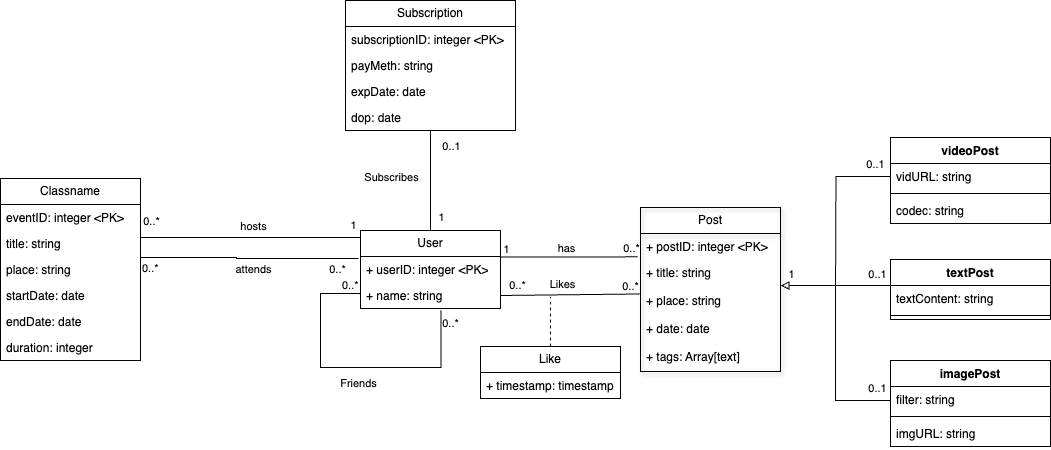

The diagram above was exported from draw.io. Its source (the exported page's mxGraphModel, read from the mxfile embedded in the PNG):
<mxGraphModel dx="1080" dy="782" grid="1" gridSize="10" guides="1" tooltips="1" connect="1" arrows="1" fold="1" page="1" pageScale="1" pageWidth="827" pageHeight="1169" math="0" shadow="0">
  <root>
    <mxCell id="0" />
    <mxCell id="1" parent="0" />
    <mxCell id="YtR0J8xUfhrT0mOV40MU-70" style="edgeStyle=orthogonalEdgeStyle;rounded=0;orthogonalLoop=1;jettySize=auto;html=1;exitX=1.003;exitY=-0.07;exitDx=0;exitDy=0;entryX=0;entryY=0.5;entryDx=0;entryDy=0;endArrow=none;endFill=0;startArrow=block;startFill=0;exitPerimeter=0;" parent="1" source="YtR0J8xUfhrT0mOV40MU-10" edge="1">
      <mxGeometry relative="1" as="geometry">
        <mxPoint x="980" y="572.99" as="targetPoint" />
        <mxPoint x="870" y="462.99" as="sourcePoint" />
        <Array as="points">
          <mxPoint x="925" y="458" />
          <mxPoint x="925" y="573" />
        </Array>
      </mxGeometry>
    </mxCell>
    <mxCell id="YtR0J8xUfhrT0mOV40MU-78" value="1" style="edgeLabel;html=1;align=center;verticalAlign=middle;resizable=0;points=[];" parent="YtR0J8xUfhrT0mOV40MU-70" vertex="1" connectable="0">
      <mxGeometry x="-0.9068" y="2" relative="1" as="geometry">
        <mxPoint y="-10" as="offset" />
      </mxGeometry>
    </mxCell>
    <mxCell id="YtR0J8xUfhrT0mOV40MU-82" value="0..1" style="edgeLabel;html=1;align=center;verticalAlign=middle;resizable=0;points=[];" parent="YtR0J8xUfhrT0mOV40MU-70" vertex="1" connectable="0">
      <mxGeometry x="0.8879" y="2" relative="1" as="geometry">
        <mxPoint y="-11" as="offset" />
      </mxGeometry>
    </mxCell>
    <mxCell id="YtR0J8xUfhrT0mOV40MU-7" value="Post" style="swimlane;fontStyle=0;childLayout=stackLayout;horizontal=1;startSize=26;fillColor=none;horizontalStack=0;resizeParent=1;resizeParentMax=0;resizeLast=0;collapsible=1;marginBottom=0;whiteSpace=wrap;html=1;shadow=1;" parent="1" vertex="1">
      <mxGeometry x="730" y="380" width="140" height="164" as="geometry">
        <mxRectangle x="290" y="200" width="60" height="30" as="alternateBounds" />
      </mxGeometry>
    </mxCell>
    <mxCell id="YtR0J8xUfhrT0mOV40MU-8" value="+ postID: integer &amp;lt;PK&amp;gt;" style="text;strokeColor=none;fillColor=none;align=left;verticalAlign=top;spacingLeft=4;spacingRight=4;overflow=hidden;rotatable=0;points=[[0,0.5],[1,0.5]];portConstraint=eastwest;whiteSpace=wrap;html=1;" parent="YtR0J8xUfhrT0mOV40MU-7" vertex="1">
      <mxGeometry y="26" width="140" height="26" as="geometry" />
    </mxCell>
    <mxCell id="YtR0J8xUfhrT0mOV40MU-9" value="+ title: string" style="text;strokeColor=none;fillColor=none;align=left;verticalAlign=top;spacingLeft=4;spacingRight=4;overflow=hidden;rotatable=0;points=[[0,0.5],[1,0.5]];portConstraint=eastwest;whiteSpace=wrap;html=1;" parent="YtR0J8xUfhrT0mOV40MU-7" vertex="1">
      <mxGeometry y="52" width="140" height="28" as="geometry" />
    </mxCell>
    <mxCell id="YtR0J8xUfhrT0mOV40MU-10" value="+ place: string" style="text;strokeColor=none;fillColor=none;align=left;verticalAlign=top;spacingLeft=4;spacingRight=4;overflow=hidden;rotatable=0;points=[[0,0.5],[1,0.5]];portConstraint=eastwest;whiteSpace=wrap;html=1;" parent="YtR0J8xUfhrT0mOV40MU-7" vertex="1">
      <mxGeometry y="80" width="140" height="28" as="geometry" />
    </mxCell>
    <mxCell id="YtR0J8xUfhrT0mOV40MU-11" value="+ date: date" style="text;strokeColor=none;fillColor=none;align=left;verticalAlign=top;spacingLeft=4;spacingRight=4;overflow=hidden;rotatable=0;points=[[0,0.5],[1,0.5]];portConstraint=eastwest;whiteSpace=wrap;html=1;" parent="YtR0J8xUfhrT0mOV40MU-7" vertex="1">
      <mxGeometry y="108" width="140" height="28" as="geometry" />
    </mxCell>
    <mxCell id="YtR0J8xUfhrT0mOV40MU-12" value="+ tags: Array[text]" style="text;strokeColor=none;fillColor=none;align=left;verticalAlign=top;spacingLeft=4;spacingRight=4;overflow=hidden;rotatable=0;points=[[0,0.5],[1,0.5]];portConstraint=eastwest;whiteSpace=wrap;html=1;" parent="YtR0J8xUfhrT0mOV40MU-7" vertex="1">
      <mxGeometry y="136" width="140" height="28" as="geometry" />
    </mxCell>
    <mxCell id="YtR0J8xUfhrT0mOV40MU-3" value="User" style="swimlane;fontStyle=0;childLayout=stackLayout;horizontal=1;startSize=26;fillColor=none;horizontalStack=0;resizeParent=1;resizeParentMax=0;resizeLast=0;collapsible=1;marginBottom=0;whiteSpace=wrap;html=1;" parent="1" vertex="1">
      <mxGeometry x="450" y="403" width="140" height="78" as="geometry" />
    </mxCell>
    <mxCell id="YtR0J8xUfhrT0mOV40MU-4" value="+ userID: integer &amp;lt;PK&amp;gt;" style="text;strokeColor=none;fillColor=none;align=left;verticalAlign=top;spacingLeft=4;spacingRight=4;overflow=hidden;rotatable=0;points=[[0,0.5],[1,0.5]];portConstraint=eastwest;whiteSpace=wrap;html=1;" parent="YtR0J8xUfhrT0mOV40MU-3" vertex="1">
      <mxGeometry y="26" width="140" height="26" as="geometry" />
    </mxCell>
    <mxCell id="YtR0J8xUfhrT0mOV40MU-5" value="+ name: string" style="text;strokeColor=none;fillColor=none;align=left;verticalAlign=top;spacingLeft=4;spacingRight=4;overflow=hidden;rotatable=0;points=[[0,0.5],[1,0.5]];portConstraint=eastwest;whiteSpace=wrap;html=1;" parent="YtR0J8xUfhrT0mOV40MU-3" vertex="1">
      <mxGeometry y="52" width="140" height="26" as="geometry" />
    </mxCell>
    <mxCell id="YtR0J8xUfhrT0mOV40MU-19" value="" style="endArrow=none;endFill=0;html=1;align=center;verticalAlign=middle;rounded=0;strokeColor=default;endSize=6;startSize=6;sourcePerimeterSpacing=0;targetPerimeterSpacing=0;jumpStyle=none;jumpSize=0;entryX=-0.02;entryY=0.898;entryDx=0;entryDy=0;entryPerimeter=0;exitX=1;exitY=0.024;exitDx=0;exitDy=0;exitPerimeter=0;" parent="1" source="YtR0J8xUfhrT0mOV40MU-4" target="YtR0J8xUfhrT0mOV40MU-8" edge="1">
      <mxGeometry x="-1" relative="1" as="geometry">
        <mxPoint x="540" y="420" as="sourcePoint" />
        <mxPoint x="730" y="420" as="targetPoint" />
        <Array as="points" />
      </mxGeometry>
    </mxCell>
    <mxCell id="YtR0J8xUfhrT0mOV40MU-20" value="1" style="edgeLabel;resizable=0;html=1;align=center;verticalAlign=bottom;spacingLeft=-7;" parent="YtR0J8xUfhrT0mOV40MU-19" connectable="0" vertex="1">
      <mxGeometry x="-1" relative="1" as="geometry">
        <mxPoint x="9" as="offset" />
      </mxGeometry>
    </mxCell>
    <mxCell id="YtR0J8xUfhrT0mOV40MU-24" value="0..*" style="edgeLabel;html=1;align=center;verticalAlign=middle;resizable=0;points=[];" parent="YtR0J8xUfhrT0mOV40MU-19" vertex="1" connectable="0">
      <mxGeometry x="0.7765" y="-2" relative="1" as="geometry">
        <mxPoint x="8" y="-11" as="offset" />
      </mxGeometry>
    </mxCell>
    <mxCell id="YtR0J8xUfhrT0mOV40MU-105" value="has" style="edgeLabel;html=1;align=center;verticalAlign=middle;resizable=0;points=[];" parent="YtR0J8xUfhrT0mOV40MU-19" vertex="1" connectable="0">
      <mxGeometry x="-0.0497" y="3" relative="1" as="geometry">
        <mxPoint y="-6" as="offset" />
      </mxGeometry>
    </mxCell>
    <mxCell id="YtR0J8xUfhrT0mOV40MU-25" value="Like" style="swimlane;fontStyle=0;childLayout=stackLayout;horizontal=1;startSize=26;fillColor=none;horizontalStack=0;resizeParent=1;resizeParentMax=0;resizeLast=0;collapsible=1;marginBottom=0;whiteSpace=wrap;html=1;" parent="1" vertex="1">
      <mxGeometry x="570" y="519" width="140" height="52" as="geometry" />
    </mxCell>
    <mxCell id="YtR0J8xUfhrT0mOV40MU-26" value="+ timestamp: timestamp" style="text;strokeColor=none;fillColor=none;align=left;verticalAlign=top;spacingLeft=4;spacingRight=4;overflow=hidden;rotatable=0;points=[[0,0.5],[1,0.5]];portConstraint=eastwest;whiteSpace=wrap;html=1;" parent="YtR0J8xUfhrT0mOV40MU-25" vertex="1">
      <mxGeometry y="26" width="140" height="26" as="geometry" />
    </mxCell>
    <mxCell id="YtR0J8xUfhrT0mOV40MU-34" value="Classname" style="swimlane;fontStyle=0;childLayout=stackLayout;horizontal=1;startSize=26;fillColor=none;horizontalStack=0;resizeParent=1;resizeParentMax=0;resizeLast=0;collapsible=1;marginBottom=0;whiteSpace=wrap;html=1;" parent="1" vertex="1">
      <mxGeometry x="90" y="351" width="140" height="182" as="geometry" />
    </mxCell>
    <mxCell id="YtR0J8xUfhrT0mOV40MU-40" value="eventID: integer &amp;lt;PK&amp;gt;" style="text;strokeColor=none;fillColor=none;align=left;verticalAlign=top;spacingLeft=4;spacingRight=4;overflow=hidden;rotatable=0;points=[[0,0.5],[1,0.5]];portConstraint=eastwest;whiteSpace=wrap;html=1;" parent="YtR0J8xUfhrT0mOV40MU-34" vertex="1">
      <mxGeometry y="26" width="140" height="26" as="geometry" />
    </mxCell>
    <mxCell id="YtR0J8xUfhrT0mOV40MU-39" value="title: string" style="text;strokeColor=none;fillColor=none;align=left;verticalAlign=top;spacingLeft=4;spacingRight=4;overflow=hidden;rotatable=0;points=[[0,0.5],[1,0.5]];portConstraint=eastwest;whiteSpace=wrap;html=1;" parent="YtR0J8xUfhrT0mOV40MU-34" vertex="1">
      <mxGeometry y="52" width="140" height="26" as="geometry" />
    </mxCell>
    <mxCell id="YtR0J8xUfhrT0mOV40MU-38" value="place: string" style="text;strokeColor=none;fillColor=none;align=left;verticalAlign=top;spacingLeft=4;spacingRight=4;overflow=hidden;rotatable=0;points=[[0,0.5],[1,0.5]];portConstraint=eastwest;whiteSpace=wrap;html=1;" parent="YtR0J8xUfhrT0mOV40MU-34" vertex="1">
      <mxGeometry y="78" width="140" height="26" as="geometry" />
    </mxCell>
    <mxCell id="YtR0J8xUfhrT0mOV40MU-35" value="startDate: date" style="text;strokeColor=none;fillColor=none;align=left;verticalAlign=top;spacingLeft=4;spacingRight=4;overflow=hidden;rotatable=0;points=[[0,0.5],[1,0.5]];portConstraint=eastwest;whiteSpace=wrap;html=1;" parent="YtR0J8xUfhrT0mOV40MU-34" vertex="1">
      <mxGeometry y="104" width="140" height="26" as="geometry" />
    </mxCell>
    <mxCell id="YtR0J8xUfhrT0mOV40MU-36" value="endDate: date" style="text;strokeColor=none;fillColor=none;align=left;verticalAlign=top;spacingLeft=4;spacingRight=4;overflow=hidden;rotatable=0;points=[[0,0.5],[1,0.5]];portConstraint=eastwest;whiteSpace=wrap;html=1;" parent="YtR0J8xUfhrT0mOV40MU-34" vertex="1">
      <mxGeometry y="130" width="140" height="26" as="geometry" />
    </mxCell>
    <mxCell id="YtR0J8xUfhrT0mOV40MU-37" value="duration: integer" style="text;strokeColor=none;fillColor=none;align=left;verticalAlign=top;spacingLeft=4;spacingRight=4;overflow=hidden;rotatable=0;points=[[0,0.5],[1,0.5]];portConstraint=eastwest;whiteSpace=wrap;html=1;" parent="YtR0J8xUfhrT0mOV40MU-34" vertex="1">
      <mxGeometry y="156" width="140" height="26" as="geometry" />
    </mxCell>
    <mxCell id="YtR0J8xUfhrT0mOV40MU-41" style="edgeStyle=orthogonalEdgeStyle;rounded=0;orthogonalLoop=1;jettySize=auto;html=1;exitX=0;exitY=0.5;exitDx=0;exitDy=0;entryX=1;entryY=0.5;entryDx=0;entryDy=0;endArrow=none;endFill=0;" parent="1" source="YtR0J8xUfhrT0mOV40MU-4" target="YtR0J8xUfhrT0mOV40MU-38" edge="1">
      <mxGeometry relative="1" as="geometry">
        <Array as="points">
          <mxPoint x="450" y="410" />
          <mxPoint x="230" y="410" />
        </Array>
      </mxGeometry>
    </mxCell>
    <mxCell id="YtR0J8xUfhrT0mOV40MU-42" value="1" style="edgeLabel;html=1;align=center;verticalAlign=middle;resizable=0;points=[];" parent="YtR0J8xUfhrT0mOV40MU-41" vertex="1" connectable="0">
      <mxGeometry x="-0.8286" relative="1" as="geometry">
        <mxPoint x="-8" y="-20" as="offset" />
      </mxGeometry>
    </mxCell>
    <mxCell id="YtR0J8xUfhrT0mOV40MU-45" value="hosts" style="edgeLabel;html=1;align=center;verticalAlign=middle;resizable=0;points=[];" parent="YtR0J8xUfhrT0mOV40MU-41" vertex="1" connectable="0">
      <mxGeometry x="-0.0143" relative="1" as="geometry">
        <mxPoint y="-12" as="offset" />
      </mxGeometry>
    </mxCell>
    <mxCell id="YtR0J8xUfhrT0mOV40MU-46" value="0..*" style="edgeLabel;html=1;align=center;verticalAlign=middle;resizable=0;points=[];" parent="YtR0J8xUfhrT0mOV40MU-41" vertex="1" connectable="0">
      <mxGeometry x="0.7714" y="-1" relative="1" as="geometry">
        <mxPoint x="11" y="-16" as="offset" />
      </mxGeometry>
    </mxCell>
    <mxCell id="YtR0J8xUfhrT0mOV40MU-50" value="" style="endArrow=none;html=1;rounded=0;exitX=1;exitY=0.5;exitDx=0;exitDy=0;entryX=-0.005;entryY=0.231;entryDx=0;entryDy=0;entryPerimeter=0;endFill=0;strokeWidth=1;startSize=6;sourcePerimeterSpacing=0;" parent="1" source="YtR0J8xUfhrT0mOV40MU-5" target="YtR0J8xUfhrT0mOV40MU-10" edge="1">
      <mxGeometry width="50" height="50" relative="1" as="geometry">
        <mxPoint x="600" y="610" as="sourcePoint" />
        <mxPoint x="650" y="560" as="targetPoint" />
      </mxGeometry>
    </mxCell>
    <mxCell id="YtR0J8xUfhrT0mOV40MU-54" value="0..*" style="edgeLabel;html=1;align=center;verticalAlign=bottom;resizable=0;points=[];spacing=2;spacingTop=0;spacingLeft=-7;" parent="YtR0J8xUfhrT0mOV40MU-50" vertex="1" connectable="0">
      <mxGeometry x="-0.9398" y="3" relative="1" as="geometry">
        <mxPoint x="16" y="1" as="offset" />
      </mxGeometry>
    </mxCell>
    <mxCell id="YtR0J8xUfhrT0mOV40MU-55" value="0..*" style="edgeLabel;html=1;align=center;verticalAlign=middle;resizable=0;points=[];" parent="YtR0J8xUfhrT0mOV40MU-50" vertex="1" connectable="0">
      <mxGeometry x="0.8993" y="1" relative="1" as="geometry">
        <mxPoint x="-3" y="-7" as="offset" />
      </mxGeometry>
    </mxCell>
    <mxCell id="YtR0J8xUfhrT0mOV40MU-106" value="Likes" style="edgeLabel;html=1;align=center;verticalAlign=middle;resizable=0;points=[];" parent="YtR0J8xUfhrT0mOV40MU-50" vertex="1" connectable="0">
      <mxGeometry x="-0.1171" y="1" relative="1" as="geometry">
        <mxPoint y="-10" as="offset" />
      </mxGeometry>
    </mxCell>
    <mxCell id="YtR0J8xUfhrT0mOV40MU-53" value="" style="endArrow=none;endFill=0;endSize=12;html=1;rounded=0;exitX=0.5;exitY=0;exitDx=0;exitDy=0;dashed=1;" parent="1" source="YtR0J8xUfhrT0mOV40MU-25" edge="1">
      <mxGeometry width="160" relative="1" as="geometry">
        <mxPoint x="580" y="539" as="sourcePoint" />
        <mxPoint x="640" y="469" as="targetPoint" />
        <Array as="points" />
      </mxGeometry>
    </mxCell>
    <mxCell id="YtR0J8xUfhrT0mOV40MU-57" value="imagePost" style="swimlane;fontStyle=1;align=center;verticalAlign=top;childLayout=stackLayout;horizontal=1;startSize=26;horizontalStack=0;resizeParent=1;resizeParentMax=0;resizeLast=0;collapsible=1;marginBottom=0;whiteSpace=wrap;html=1;" parent="1" vertex="1">
      <mxGeometry x="980" y="533" width="160" height="86" as="geometry" />
    </mxCell>
    <mxCell id="YtR0J8xUfhrT0mOV40MU-58" value="filter: string" style="text;strokeColor=none;fillColor=none;align=left;verticalAlign=top;spacingLeft=4;spacingRight=4;overflow=hidden;rotatable=0;points=[[0,0.5],[1,0.5]];portConstraint=eastwest;whiteSpace=wrap;html=1;" parent="YtR0J8xUfhrT0mOV40MU-57" vertex="1">
      <mxGeometry y="26" width="160" height="26" as="geometry" />
    </mxCell>
    <mxCell id="YtR0J8xUfhrT0mOV40MU-59" value="" style="line;strokeWidth=1;fillColor=none;align=left;verticalAlign=middle;spacingTop=-1;spacingLeft=3;spacingRight=3;rotatable=0;labelPosition=right;points=[];portConstraint=eastwest;strokeColor=inherit;" parent="YtR0J8xUfhrT0mOV40MU-57" vertex="1">
      <mxGeometry y="52" width="160" height="8" as="geometry" />
    </mxCell>
    <mxCell id="YtR0J8xUfhrT0mOV40MU-60" value="imgURL: string" style="text;strokeColor=none;fillColor=none;align=left;verticalAlign=top;spacingLeft=4;spacingRight=4;overflow=hidden;rotatable=0;points=[[0,0.5],[1,0.5]];portConstraint=eastwest;whiteSpace=wrap;html=1;" parent="YtR0J8xUfhrT0mOV40MU-57" vertex="1">
      <mxGeometry y="60" width="160" height="26" as="geometry" />
    </mxCell>
    <mxCell id="YtR0J8xUfhrT0mOV40MU-61" value="textPost" style="swimlane;fontStyle=1;align=center;verticalAlign=top;childLayout=stackLayout;horizontal=1;startSize=26;horizontalStack=0;resizeParent=1;resizeParentMax=0;resizeLast=0;collapsible=1;marginBottom=0;whiteSpace=wrap;html=1;" parent="1" vertex="1">
      <mxGeometry x="980" y="432" width="160" height="60" as="geometry" />
    </mxCell>
    <mxCell id="YtR0J8xUfhrT0mOV40MU-62" value="textContent: string" style="text;strokeColor=none;fillColor=none;align=left;verticalAlign=top;spacingLeft=4;spacingRight=4;overflow=hidden;rotatable=0;points=[[0,0.5],[1,0.5]];portConstraint=eastwest;whiteSpace=wrap;html=1;" parent="YtR0J8xUfhrT0mOV40MU-61" vertex="1">
      <mxGeometry y="26" width="160" height="26" as="geometry" />
    </mxCell>
    <mxCell id="YtR0J8xUfhrT0mOV40MU-63" value="" style="line;strokeWidth=1;fillColor=none;align=left;verticalAlign=middle;spacingTop=-1;spacingLeft=3;spacingRight=3;rotatable=0;labelPosition=right;points=[];portConstraint=eastwest;strokeColor=inherit;" parent="YtR0J8xUfhrT0mOV40MU-61" vertex="1">
      <mxGeometry y="52" width="160" height="8" as="geometry" />
    </mxCell>
    <mxCell id="YtR0J8xUfhrT0mOV40MU-65" value="videoPost" style="swimlane;fontStyle=1;align=center;verticalAlign=top;childLayout=stackLayout;horizontal=1;startSize=26;horizontalStack=0;resizeParent=1;resizeParentMax=0;resizeLast=0;collapsible=1;marginBottom=0;whiteSpace=wrap;html=1;" parent="1" vertex="1">
      <mxGeometry x="980" y="310" width="160" height="86" as="geometry" />
    </mxCell>
    <mxCell id="YtR0J8xUfhrT0mOV40MU-74" style="edgeStyle=orthogonalEdgeStyle;rounded=0;orthogonalLoop=1;jettySize=auto;html=1;exitX=0;exitY=0.5;exitDx=0;exitDy=0;endArrow=none;endFill=0;" parent="YtR0J8xUfhrT0mOV40MU-65" source="YtR0J8xUfhrT0mOV40MU-66" edge="1">
      <mxGeometry relative="1" as="geometry">
        <mxPoint x="-55" y="160" as="targetPoint" />
      </mxGeometry>
    </mxCell>
    <mxCell id="YtR0J8xUfhrT0mOV40MU-79" value="0..1" style="edgeLabel;html=1;align=center;verticalAlign=middle;resizable=0;points=[];" parent="YtR0J8xUfhrT0mOV40MU-74" vertex="1" connectable="0">
      <mxGeometry x="-0.8844" y="-1" relative="1" as="geometry">
        <mxPoint x="-5" y="-12" as="offset" />
      </mxGeometry>
    </mxCell>
    <mxCell id="YtR0J8xUfhrT0mOV40MU-66" value="vidURL: string" style="text;strokeColor=none;fillColor=none;align=left;verticalAlign=top;spacingLeft=4;spacingRight=4;overflow=hidden;rotatable=0;points=[[0,0.5],[1,0.5]];portConstraint=eastwest;whiteSpace=wrap;html=1;" parent="YtR0J8xUfhrT0mOV40MU-65" vertex="1">
      <mxGeometry y="26" width="160" height="26" as="geometry" />
    </mxCell>
    <mxCell id="YtR0J8xUfhrT0mOV40MU-67" value="" style="line;strokeWidth=1;fillColor=none;align=left;verticalAlign=middle;spacingTop=-1;spacingLeft=3;spacingRight=3;rotatable=0;labelPosition=right;points=[];portConstraint=eastwest;strokeColor=inherit;" parent="YtR0J8xUfhrT0mOV40MU-65" vertex="1">
      <mxGeometry y="52" width="160" height="8" as="geometry" />
    </mxCell>
    <mxCell id="YtR0J8xUfhrT0mOV40MU-68" value="codec: string" style="text;strokeColor=none;fillColor=none;align=left;verticalAlign=top;spacingLeft=4;spacingRight=4;overflow=hidden;rotatable=0;points=[[0,0.5],[1,0.5]];portConstraint=eastwest;whiteSpace=wrap;html=1;" parent="YtR0J8xUfhrT0mOV40MU-65" vertex="1">
      <mxGeometry y="60" width="160" height="26" as="geometry" />
    </mxCell>
    <mxCell id="YtR0J8xUfhrT0mOV40MU-77" style="rounded=0;orthogonalLoop=1;jettySize=auto;html=1;endArrow=none;endFill=0;" parent="1" edge="1">
      <mxGeometry relative="1" as="geometry">
        <mxPoint x="924" y="458" as="targetPoint" />
        <mxPoint x="980" y="458" as="sourcePoint" />
      </mxGeometry>
    </mxCell>
    <mxCell id="YtR0J8xUfhrT0mOV40MU-81" value="0..1" style="edgeLabel;html=1;align=center;verticalAlign=middle;resizable=0;points=[];" parent="YtR0J8xUfhrT0mOV40MU-77" vertex="1" connectable="0">
      <mxGeometry x="-0.5148" y="-2" relative="1" as="geometry">
        <mxPoint y="-10" as="offset" />
      </mxGeometry>
    </mxCell>
    <mxCell id="YtR0J8xUfhrT0mOV40MU-91" value="" style="endArrow=none;endFill=0;html=1;edgeStyle=orthogonalEdgeStyle;align=left;verticalAlign=top;rounded=0;exitX=1;exitY=0.5;exitDx=0;exitDy=0;entryX=-0.014;entryY=0.231;entryDx=0;entryDy=0;entryPerimeter=0;" parent="1" edge="1">
      <mxGeometry x="-1" relative="1" as="geometry">
        <mxPoint x="230" y="438.02" as="sourcePoint" />
        <mxPoint x="448.03999999999996" y="431.02600000000007" as="targetPoint" />
        <Array as="points">
          <mxPoint x="230" y="430.02" />
          <mxPoint x="326" y="430.02" />
        </Array>
      </mxGeometry>
    </mxCell>
    <mxCell id="YtR0J8xUfhrT0mOV40MU-92" value="0..*" style="edgeLabel;resizable=0;html=1;align=left;verticalAlign=bottom;" parent="YtR0J8xUfhrT0mOV40MU-91" connectable="0" vertex="1">
      <mxGeometry x="-1" relative="1" as="geometry">
        <mxPoint y="11" as="offset" />
      </mxGeometry>
    </mxCell>
    <mxCell id="YtR0J8xUfhrT0mOV40MU-93" value="0..*" style="edgeLabel;html=1;align=center;verticalAlign=middle;resizable=0;points=[];" parent="YtR0J8xUfhrT0mOV40MU-91" vertex="1" connectable="0">
      <mxGeometry x="0.8049" y="-3" relative="1" as="geometry">
        <mxPoint y="7" as="offset" />
      </mxGeometry>
    </mxCell>
    <mxCell id="YtR0J8xUfhrT0mOV40MU-94" value="attends" style="edgeLabel;html=1;align=center;verticalAlign=middle;resizable=0;points=[];" parent="YtR0J8xUfhrT0mOV40MU-91" vertex="1" connectable="0">
      <mxGeometry x="0.062" y="-1" relative="1" as="geometry">
        <mxPoint y="9" as="offset" />
      </mxGeometry>
    </mxCell>
    <mxCell id="YtR0J8xUfhrT0mOV40MU-87" value="" style="endArrow=none;endFill=0;html=1;edgeStyle=orthogonalEdgeStyle;align=left;verticalAlign=top;rounded=0;entryX=0.575;entryY=1.027;entryDx=0;entryDy=0;entryPerimeter=0;exitX=0;exitY=0.5;exitDx=0;exitDy=0;" parent="1" edge="1">
      <mxGeometry x="-0.2587" y="-10" relative="1" as="geometry">
        <mxPoint x="450.02000000000004" y="468.0000000000002" as="sourcePoint" />
        <mxPoint x="530.52" y="482.7560000000003" as="targetPoint" />
        <Array as="points">
          <mxPoint x="450" y="466" />
          <mxPoint x="410" y="466" />
          <mxPoint x="410" y="540" />
          <mxPoint x="531" y="540" />
        </Array>
        <mxPoint as="offset" />
      </mxGeometry>
    </mxCell>
    <mxCell id="YtR0J8xUfhrT0mOV40MU-88" value="0..*" style="edgeLabel;resizable=0;html=1;align=left;verticalAlign=bottom;" parent="YtR0J8xUfhrT0mOV40MU-87" connectable="0" vertex="1">
      <mxGeometry x="-1" y="1" relative="1" as="geometry">
        <mxPoint x="-19" y="-2" as="offset" />
      </mxGeometry>
    </mxCell>
    <mxCell id="YtR0J8xUfhrT0mOV40MU-89" value="0..*" style="edgeLabel;html=1;align=center;verticalAlign=middle;resizable=0;points=[];" parent="YtR0J8xUfhrT0mOV40MU-87" vertex="1" connectable="0">
      <mxGeometry x="0.9166" y="1" relative="1" as="geometry">
        <mxPoint x="10" as="offset" />
      </mxGeometry>
    </mxCell>
    <mxCell id="YtR0J8xUfhrT0mOV40MU-90" value="Friends" style="edgeLabel;html=1;align=center;verticalAlign=middle;resizable=0;points=[];" parent="YtR0J8xUfhrT0mOV40MU-87" vertex="1" connectable="0">
      <mxGeometry x="0.0488" y="-1" relative="1" as="geometry">
        <mxPoint y="14" as="offset" />
      </mxGeometry>
    </mxCell>
    <mxCell id="YtR0J8xUfhrT0mOV40MU-102" style="edgeStyle=orthogonalEdgeStyle;rounded=0;orthogonalLoop=1;jettySize=auto;html=1;entryX=0.5;entryY=0;entryDx=0;entryDy=0;endArrow=none;endFill=0;" parent="1" source="YtR0J8xUfhrT0mOV40MU-95" edge="1">
      <mxGeometry relative="1" as="geometry">
        <mxPoint x="520" y="402.9999999999999" as="targetPoint" />
      </mxGeometry>
    </mxCell>
    <mxCell id="YtR0J8xUfhrT0mOV40MU-103" value="1" style="edgeLabel;html=1;align=center;verticalAlign=middle;resizable=0;points=[];" parent="YtR0J8xUfhrT0mOV40MU-102" vertex="1" connectable="0">
      <mxGeometry x="0.7044" relative="1" as="geometry">
        <mxPoint x="10" y="2" as="offset" />
      </mxGeometry>
    </mxCell>
    <mxCell id="YtR0J8xUfhrT0mOV40MU-104" value="0..1" style="edgeLabel;html=1;align=center;verticalAlign=middle;resizable=0;points=[];" parent="YtR0J8xUfhrT0mOV40MU-102" vertex="1" connectable="0">
      <mxGeometry x="-0.6912" y="-1" relative="1" as="geometry">
        <mxPoint x="21" as="offset" />
      </mxGeometry>
    </mxCell>
    <mxCell id="hSMuSv9g5Gi6hCRFb-le-1" value="Subscribes" style="edgeLabel;html=1;align=center;verticalAlign=middle;resizable=0;points=[];" parent="YtR0J8xUfhrT0mOV40MU-102" vertex="1" connectable="0">
      <mxGeometry x="-0.0995" relative="1" as="geometry">
        <mxPoint x="-40" y="1" as="offset" />
      </mxGeometry>
    </mxCell>
    <mxCell id="YtR0J8xUfhrT0mOV40MU-95" value="Subscription" style="swimlane;fontStyle=0;childLayout=stackLayout;horizontal=1;startSize=26;fillColor=none;horizontalStack=0;resizeParent=1;resizeParentMax=0;resizeLast=0;collapsible=1;marginBottom=0;whiteSpace=wrap;html=1;" parent="1" vertex="1">
      <mxGeometry x="435" y="173" width="170" height="130" as="geometry" />
    </mxCell>
    <mxCell id="YtR0J8xUfhrT0mOV40MU-96" value="subscriptionID: integer &amp;lt;PK&amp;gt;" style="text;strokeColor=none;fillColor=none;align=left;verticalAlign=top;spacingLeft=4;spacingRight=4;overflow=hidden;rotatable=0;points=[[0,0.5],[1,0.5]];portConstraint=eastwest;whiteSpace=wrap;html=1;" parent="YtR0J8xUfhrT0mOV40MU-95" vertex="1">
      <mxGeometry y="26" width="170" height="26" as="geometry" />
    </mxCell>
    <mxCell id="YtR0J8xUfhrT0mOV40MU-97" value="payMeth: string" style="text;strokeColor=none;fillColor=none;align=left;verticalAlign=top;spacingLeft=4;spacingRight=4;overflow=hidden;rotatable=0;points=[[0,0.5],[1,0.5]];portConstraint=eastwest;whiteSpace=wrap;html=1;" parent="YtR0J8xUfhrT0mOV40MU-95" vertex="1">
      <mxGeometry y="52" width="170" height="26" as="geometry" />
    </mxCell>
    <mxCell id="YtR0J8xUfhrT0mOV40MU-98" value="expDate: date" style="text;strokeColor=none;fillColor=none;align=left;verticalAlign=top;spacingLeft=4;spacingRight=4;overflow=hidden;rotatable=0;points=[[0,0.5],[1,0.5]];portConstraint=eastwest;whiteSpace=wrap;html=1;" parent="YtR0J8xUfhrT0mOV40MU-95" vertex="1">
      <mxGeometry y="78" width="170" height="26" as="geometry" />
    </mxCell>
    <mxCell id="YtR0J8xUfhrT0mOV40MU-101" value="dop: date" style="text;strokeColor=none;fillColor=none;align=left;verticalAlign=top;spacingLeft=4;spacingRight=4;overflow=hidden;rotatable=0;points=[[0,0.5],[1,0.5]];portConstraint=eastwest;whiteSpace=wrap;html=1;" parent="YtR0J8xUfhrT0mOV40MU-95" vertex="1">
      <mxGeometry y="104" width="170" height="26" as="geometry" />
    </mxCell>
  </root>
</mxGraphModel>